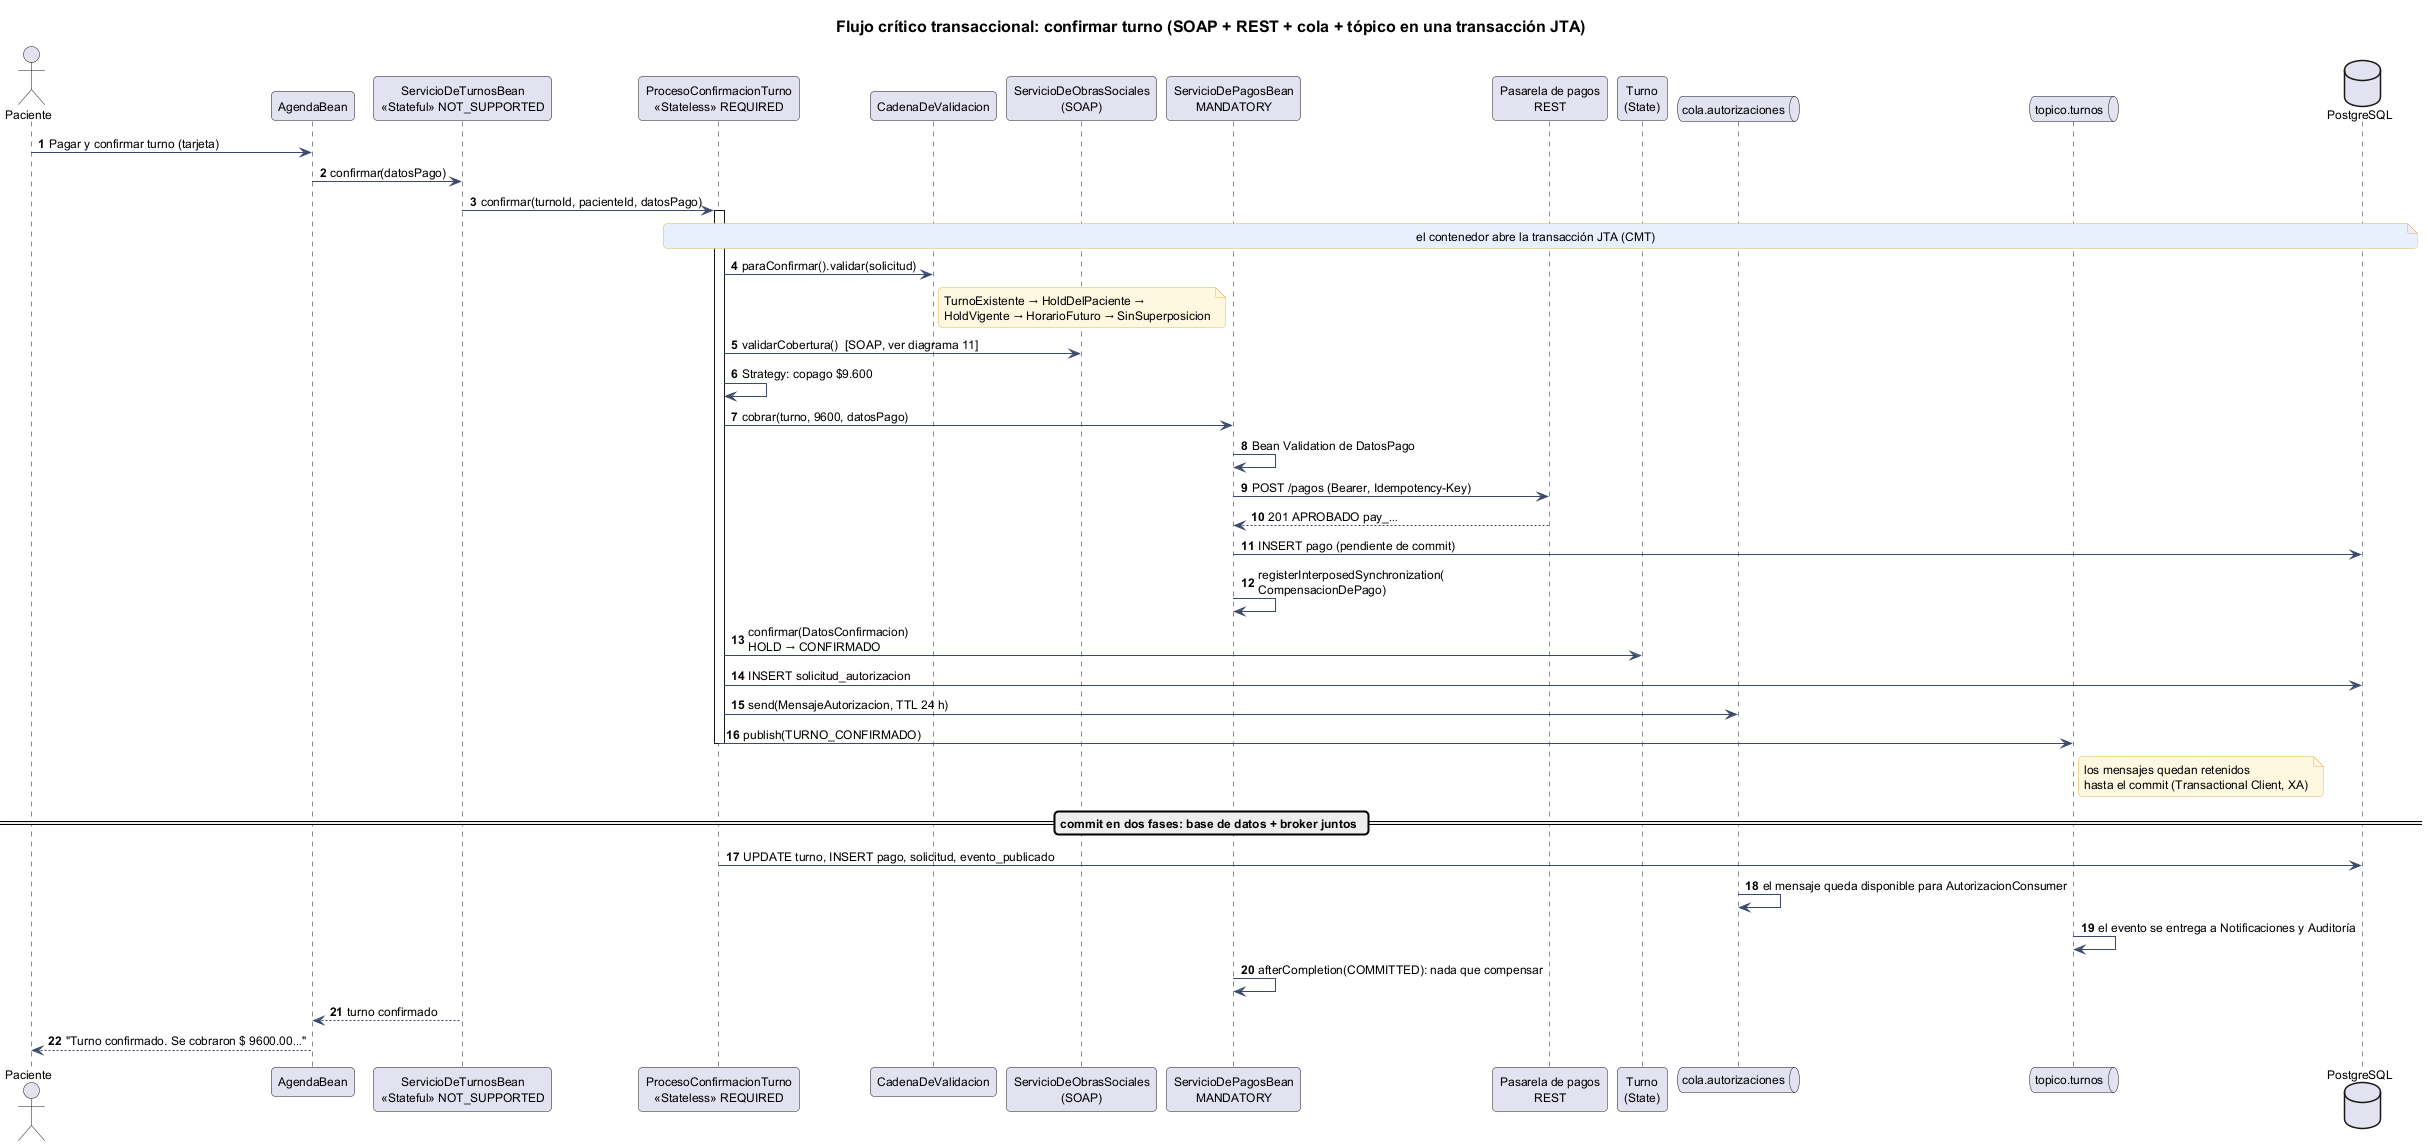

The diagram above was rendered by PlantUML. Its source (embedded in the PNG):
@startuml 12-secuencia-confirmacion-transaccional
!include _estilo.iuml
title Flujo crítico transaccional: confirmar turno (SOAP + REST + cola + tópico en una transacción JTA)
autonumber

actor Paciente
participant "AgendaBean" as AB
participant "ServicioDeTurnosBean\n<<Stateful>> NOT_SUPPORTED" as ST
participant "ProcesoConfirmacionTurno\n<<Stateless>> REQUIRED" as PCT
participant "CadenaDeValidacion" as CV
participant "ServicioDeObrasSociales\n(SOAP)" as SOS
participant "ServicioDePagosBean\nMANDATORY" as SP
participant "Pasarela de pagos\nREST" as PG
participant "Turno\n(State)" as T
queue "cola.autorizaciones" as COLA
queue "topico.turnos" as TOP
database "PostgreSQL" as DB

Paciente -> AB : Pagar y confirmar turno (tarjeta)
AB -> ST : confirmar(datosPago)
ST -> PCT : confirmar(turnoId, pacienteId, datosPago)
activate PCT
note over PCT, DB #E8F0FE : el contenedor abre la transacción JTA (CMT)
PCT -> CV : paraConfirmar().validar(solicitud)
note right of CV : TurnoExistente → HoldDelPaciente →\nHoldVigente → HorarioFuturo → SinSuperposicion
PCT -> SOS : validarCobertura()  [SOAP, ver diagrama 11]
PCT -> PCT : Strategy: copago $9.600
PCT -> SP : cobrar(turno, 9600, datosPago)
SP -> SP : Bean Validation de DatosPago
SP -> PG : POST /pagos (Bearer, Idempotency-Key)
PG --> SP : 201 APROBADO pay_…
SP -> DB : INSERT pago (pendiente de commit)
SP -> SP : registerInterposedSynchronization(\nCompensacionDePago)
PCT -> T : confirmar(DatosConfirmacion)\nHOLD → CONFIRMADO
PCT -> DB : INSERT solicitud_autorizacion
PCT -> COLA : send(MensajeAutorizacion, TTL 24 h)
PCT -> TOP : publish(TURNO_CONFIRMADO)
note right of TOP : los mensajes quedan retenidos\nhasta el commit (Transactional Client, XA)
deactivate PCT
== commit en dos fases: base de datos + broker juntos ==
PCT -> DB : UPDATE turno, INSERT pago, solicitud, evento_publicado
COLA -> COLA : el mensaje queda disponible para AutorizacionConsumer
TOP -> TOP : el evento se entrega a Notificaciones y Auditoría
SP -> SP : afterCompletion(COMMITTED): nada que compensar
ST --> AB : turno confirmado
AB --> Paciente : "Turno confirmado. Se cobraron $ 9600.00…"
@enduml